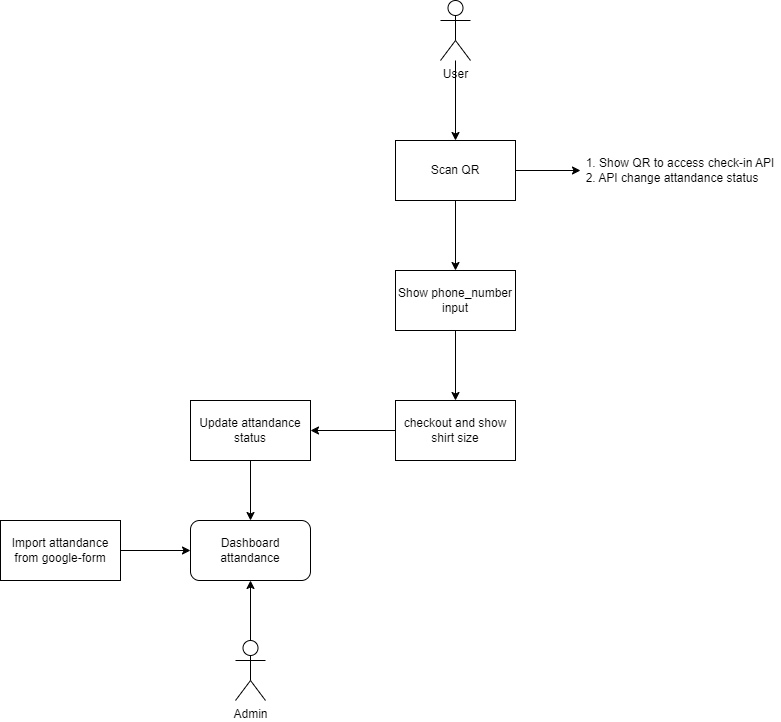

The diagram above was exported from draw.io. Its source (the exported page's mxGraphModel, read from the mxfile embedded in the PNG):
<mxGraphModel dx="2049" dy="1263" grid="1" gridSize="10" guides="1" tooltips="1" connect="1" arrows="1" fold="1" page="1" pageScale="1" pageWidth="1169" pageHeight="827" math="0" shadow="0">
  <root>
    <mxCell id="0" />
    <mxCell id="1" parent="0" />
    <mxCell id="mxjIfYWzx0AP6oLWilOj-4" style="edgeStyle=orthogonalEdgeStyle;rounded=0;orthogonalLoop=1;jettySize=auto;html=1;" edge="1" parent="1" source="mxjIfYWzx0AP6oLWilOj-2" target="mxjIfYWzx0AP6oLWilOj-3">
      <mxGeometry relative="1" as="geometry" />
    </mxCell>
    <mxCell id="mxjIfYWzx0AP6oLWilOj-2" value="User" style="shape=umlActor;verticalLabelPosition=bottom;verticalAlign=top;html=1;outlineConnect=0;" vertex="1" parent="1">
      <mxGeometry x="635" y="40" width="30" height="60" as="geometry" />
    </mxCell>
    <mxCell id="mxjIfYWzx0AP6oLWilOj-6" style="edgeStyle=orthogonalEdgeStyle;rounded=0;orthogonalLoop=1;jettySize=auto;html=1;" edge="1" parent="1" source="mxjIfYWzx0AP6oLWilOj-3" target="mxjIfYWzx0AP6oLWilOj-5">
      <mxGeometry relative="1" as="geometry" />
    </mxCell>
    <mxCell id="mxjIfYWzx0AP6oLWilOj-24" style="edgeStyle=orthogonalEdgeStyle;rounded=0;orthogonalLoop=1;jettySize=auto;html=1;entryX=0;entryY=0.5;entryDx=0;entryDy=0;" edge="1" parent="1" source="mxjIfYWzx0AP6oLWilOj-3" target="mxjIfYWzx0AP6oLWilOj-23">
      <mxGeometry relative="1" as="geometry" />
    </mxCell>
    <mxCell id="mxjIfYWzx0AP6oLWilOj-3" value="Scan QR" style="rounded=0;whiteSpace=wrap;html=1;" vertex="1" parent="1">
      <mxGeometry x="590" y="180" width="120" height="60" as="geometry" />
    </mxCell>
    <mxCell id="mxjIfYWzx0AP6oLWilOj-8" style="edgeStyle=orthogonalEdgeStyle;rounded=0;orthogonalLoop=1;jettySize=auto;html=1;entryX=0.5;entryY=0;entryDx=0;entryDy=0;" edge="1" parent="1" source="mxjIfYWzx0AP6oLWilOj-5" target="mxjIfYWzx0AP6oLWilOj-9">
      <mxGeometry relative="1" as="geometry">
        <mxPoint x="815" y="430" as="targetPoint" />
      </mxGeometry>
    </mxCell>
    <mxCell id="mxjIfYWzx0AP6oLWilOj-5" value="Show phone_number input" style="rounded=0;whiteSpace=wrap;html=1;" vertex="1" parent="1">
      <mxGeometry x="590" y="310" width="120" height="60" as="geometry" />
    </mxCell>
    <mxCell id="mxjIfYWzx0AP6oLWilOj-12" style="edgeStyle=orthogonalEdgeStyle;rounded=0;orthogonalLoop=1;jettySize=auto;html=1;" edge="1" parent="1" source="mxjIfYWzx0AP6oLWilOj-9" target="mxjIfYWzx0AP6oLWilOj-11">
      <mxGeometry relative="1" as="geometry" />
    </mxCell>
    <mxCell id="mxjIfYWzx0AP6oLWilOj-9" value="checkout and show shirt size" style="rounded=0;whiteSpace=wrap;html=1;" vertex="1" parent="1">
      <mxGeometry x="590" y="440" width="120" height="60" as="geometry" />
    </mxCell>
    <mxCell id="mxjIfYWzx0AP6oLWilOj-14" style="edgeStyle=orthogonalEdgeStyle;rounded=0;orthogonalLoop=1;jettySize=auto;html=1;entryX=0.5;entryY=0;entryDx=0;entryDy=0;" edge="1" parent="1" source="mxjIfYWzx0AP6oLWilOj-11" target="mxjIfYWzx0AP6oLWilOj-13">
      <mxGeometry relative="1" as="geometry" />
    </mxCell>
    <mxCell id="mxjIfYWzx0AP6oLWilOj-11" value="Update attandance status" style="rounded=0;whiteSpace=wrap;html=1;" vertex="1" parent="1">
      <mxGeometry x="385" y="440" width="120" height="60" as="geometry" />
    </mxCell>
    <mxCell id="mxjIfYWzx0AP6oLWilOj-13" value="Dashboard attandance" style="rounded=1;whiteSpace=wrap;html=1;" vertex="1" parent="1">
      <mxGeometry x="385" y="560" width="120" height="60" as="geometry" />
    </mxCell>
    <mxCell id="mxjIfYWzx0AP6oLWilOj-18" style="edgeStyle=orthogonalEdgeStyle;rounded=0;orthogonalLoop=1;jettySize=auto;html=1;entryX=0.5;entryY=1;entryDx=0;entryDy=0;" edge="1" parent="1" source="mxjIfYWzx0AP6oLWilOj-15" target="mxjIfYWzx0AP6oLWilOj-13">
      <mxGeometry relative="1" as="geometry" />
    </mxCell>
    <mxCell id="mxjIfYWzx0AP6oLWilOj-15" value="Admin" style="shape=umlActor;verticalLabelPosition=bottom;verticalAlign=top;html=1;outlineConnect=0;" vertex="1" parent="1">
      <mxGeometry x="430" y="680" width="30" height="60" as="geometry" />
    </mxCell>
    <mxCell id="mxjIfYWzx0AP6oLWilOj-23" value="&lt;div style=&quot;text-align: left;&quot;&gt;&lt;span style=&quot;background-color: transparent; color: light-dark(rgb(0, 0, 0), rgb(255, 255, 255));&quot;&gt;1. Show QR to access check-in API&lt;br&gt;2. API change attandance status&lt;/span&gt;&lt;/div&gt;" style="text;html=1;align=center;verticalAlign=middle;whiteSpace=wrap;rounded=0;" vertex="1" parent="1">
      <mxGeometry x="775" y="195" width="200" height="30" as="geometry" />
    </mxCell>
    <mxCell id="mxjIfYWzx0AP6oLWilOj-26" style="edgeStyle=orthogonalEdgeStyle;rounded=0;orthogonalLoop=1;jettySize=auto;html=1;" edge="1" parent="1" source="mxjIfYWzx0AP6oLWilOj-25" target="mxjIfYWzx0AP6oLWilOj-13">
      <mxGeometry relative="1" as="geometry" />
    </mxCell>
    <mxCell id="mxjIfYWzx0AP6oLWilOj-25" value="Import attandance from google-form" style="rounded=0;whiteSpace=wrap;html=1;" vertex="1" parent="1">
      <mxGeometry x="195" y="560" width="120" height="60" as="geometry" />
    </mxCell>
  </root>
</mxGraphModel>